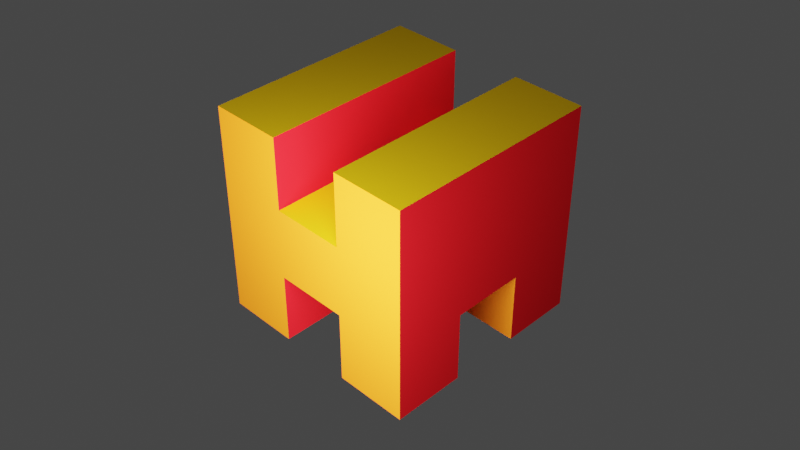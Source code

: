 # Source: Finaly_something_good.blend  (saved by Blender 2.93.20; exported with 4.5.12 LTS)
import bpy
from mathutils import Matrix  # noqa: F401  (used for matrix-valued properties, if any)

bpy.ops.wm.read_factory_settings(use_empty=True)
scene = bpy.context.scene
scene.name = 'Scene'

# ---- collections
col_collection = bpy.data.collections.new('Collection'); scene.collection.children.link(col_collection)

# ---- materials (node trees are filled in below, after node groups)
mat_material_001 = bpy.data.materials.new('Material.001')
mat_material_001.alpha_threshold = 0.0
mat_material_001.use_transparent_shadow = False
mat_material_001.line_color = (0.0, 0.0, 0.0, 1.0)
mat_2 = bpy.data.materials.new('2')
mat_2.use_transparent_shadow = False
mat_material_004 = bpy.data.materials.new('Material.004')
mat_material_004.use_transparent_shadow = False
mat_2_002 = bpy.data.materials.new('2.002')
mat_2_002.use_transparent_shadow = False
mat_3 = bpy.data.materials.new('3')
mat_3.use_transparent_shadow = False
mat_3_001 = bpy.data.materials.new('3.001')
mat_3_001.use_transparent_shadow = False
mat_3_002 = bpy.data.materials.new('3.002')
mat_3_002.use_transparent_shadow = False
mat_3_004 = bpy.data.materials.new('3.004')
mat_3_004.use_transparent_shadow = False
mat_3_003 = bpy.data.materials.new('3.003')
mat_3_003.use_transparent_shadow = False
mat_material_007 = bpy.data.materials.new('Material.007')
mat_material_007.use_transparent_shadow = False
mat_material_002 = bpy.data.materials.new('Material.002')
mat_material_002.use_transparent_shadow = False
mat_2_001 = bpy.data.materials.new('2.001')
mat_2_001.use_transparent_shadow = False

# ---- material node trees
mat_material_001.use_nodes = True; mat_material_001.node_tree.nodes.clear()
_N = mat_material_001.node_tree.nodes; _L = mat_material_001.node_tree.links
n0 = _N.new('ShaderNodeOutputMaterial'); n0.name = 'Material Output'; n0.location = (300, 300)
n1 = _N.new('ShaderNodeBsdfPrincipled'); n1.name = 'Principled BSDF'; n1.location = (10, 300)
n1.distribution = 'GGX'
n1.subsurface_method = 'BURLEY'
n1.inputs[2].default_value = 0.4
n1.inputs[3].default_value = 1.45
n1.inputs[27].default_value = (0.0, 0.0, 0.0, 1.0)
n1.inputs[28].default_value = 1.0
_L.new(n1.outputs[0], n0.inputs[0])
n0.is_active_output = True
mat_2.use_nodes = True; mat_2.node_tree.nodes.clear()
_N = mat_2.node_tree.nodes; _L = mat_2.node_tree.links
n0 = _N.new('ShaderNodeBsdfPrincipled'); n0.name = 'Principled BSDF'; n0.location = (10, 300)
n0.distribution = 'GGX'
n0.subsurface_method = 'BURLEY'
n0.inputs[0].default_value = (0.8388, 0.01161, 0.01764, 1.0)
n0.inputs[3].default_value = 1.45
n0.inputs[13].default_value = 0.0
n0.inputs[27].default_value = (0.0, 0.0, 0.0, 1.0)
n0.inputs[28].default_value = 1.0
n1 = _N.new('ShaderNodeOutputMaterial'); n1.name = 'Material Output'; n1.location = (300, 300)
_L.new(n0.outputs[0], n1.inputs[0])
n1.is_active_output = True
mat_material_004.use_nodes = True; mat_material_004.node_tree.nodes.clear()
_N = mat_material_004.node_tree.nodes; _L = mat_material_004.node_tree.links
n0 = _N.new('ShaderNodeBsdfPrincipled'); n0.name = 'Principled BSDF'; n0.location = (10, 300)
n0.distribution = 'GGX'
n0.subsurface_method = 'BURLEY'
n0.inputs[0].default_value = (1.0, 0.208, 0.01189, 1.0)
n0.inputs[3].default_value = 1.45
n0.inputs[13].default_value = 0.0
n0.inputs[27].default_value = (0.0, 0.0, 0.0, 1.0)
n0.inputs[28].default_value = 1.0
n1 = _N.new('ShaderNodeOutputMaterial'); n1.name = 'Material Output'; n1.location = (300, 300)
_L.new(n0.outputs[0], n1.inputs[0])
n1.is_active_output = True
mat_2_002.use_nodes = True; mat_2_002.node_tree.nodes.clear()
_N = mat_2_002.node_tree.nodes; _L = mat_2_002.node_tree.links
n0 = _N.new('ShaderNodeBsdfPrincipled'); n0.name = 'Principled BSDF'; n0.location = (10, 300)
n0.distribution = 'GGX'
n0.subsurface_method = 'BURLEY'
n0.inputs[0].default_value = (0.8388, 0.01161, 0.01764, 1.0)
n0.inputs[3].default_value = 1.45
n0.inputs[13].default_value = 0.0
n0.inputs[27].default_value = (0.0, 0.0, 0.0, 1.0)
n0.inputs[28].default_value = 1.0
n1 = _N.new('ShaderNodeOutputMaterial'); n1.name = 'Material Output'; n1.location = (300, 300)
_L.new(n0.outputs[0], n1.inputs[0])
n1.is_active_output = True
mat_3.use_nodes = True; mat_3.node_tree.nodes.clear()
_N = mat_3.node_tree.nodes; _L = mat_3.node_tree.links
n0 = _N.new('ShaderNodeBsdfPrincipled'); n0.name = 'Principled BSDF'; n0.location = (10, 300)
n0.distribution = 'GGX'
n0.subsurface_method = 'BURLEY'
n0.inputs[0].default_value = (1.0, 0.5906, 0.009134, 1.0)
n0.inputs[2].default_value = 0.0
n0.inputs[3].default_value = 1.45
n0.inputs[13].default_value = 0.0
n0.inputs[27].default_value = (0.0, 0.0, 0.0, 1.0)
n0.inputs[28].default_value = 1.0
n1 = _N.new('ShaderNodeOutputMaterial'); n1.name = 'Material Output'; n1.location = (300, 300)
_L.new(n0.outputs[0], n1.inputs[0])
n1.is_active_output = True
mat_3_001.use_nodes = True; mat_3_001.node_tree.nodes.clear()
_N = mat_3_001.node_tree.nodes; _L = mat_3_001.node_tree.links
n0 = _N.new('ShaderNodeBsdfPrincipled'); n0.name = 'Principled BSDF'; n0.location = (10, 300)
n0.distribution = 'GGX'
n0.subsurface_method = 'BURLEY'
n0.inputs[0].default_value = (1.0, 0.5906, 0.009134, 1.0)
n0.inputs[3].default_value = 1.45
n0.inputs[13].default_value = 0.0
n0.inputs[27].default_value = (0.0, 0.0, 0.0, 1.0)
n0.inputs[28].default_value = 1.0
n1 = _N.new('ShaderNodeOutputMaterial'); n1.name = 'Material Output'; n1.location = (300, 300)
_L.new(n0.outputs[0], n1.inputs[0])
n1.is_active_output = True
mat_3_002.use_nodes = True; mat_3_002.node_tree.nodes.clear()
_N = mat_3_002.node_tree.nodes; _L = mat_3_002.node_tree.links
n0 = _N.new('ShaderNodeBsdfPrincipled'); n0.name = 'Principled BSDF'; n0.location = (10, 300)
n0.distribution = 'GGX'
n0.subsurface_method = 'BURLEY'
n0.inputs[0].default_value = (1.0, 0.5906, 0.009134, 1.0)
n0.inputs[3].default_value = 1.45
n0.inputs[13].default_value = 0.0
n0.inputs[27].default_value = (0.0, 0.0, 0.0, 1.0)
n0.inputs[28].default_value = 1.0
n1 = _N.new('ShaderNodeOutputMaterial'); n1.name = 'Material Output'; n1.location = (300, 300)
_L.new(n0.outputs[0], n1.inputs[0])
n1.is_active_output = True
mat_3_004.use_nodes = True; mat_3_004.node_tree.nodes.clear()
_N = mat_3_004.node_tree.nodes; _L = mat_3_004.node_tree.links
n0 = _N.new('ShaderNodeBsdfPrincipled'); n0.name = 'Principled BSDF'; n0.location = (10, 300)
n0.distribution = 'GGX'
n0.subsurface_method = 'BURLEY'
n0.inputs[0].default_value = (1.0, 0.5906, 0.009134, 1.0)
n0.inputs[3].default_value = 1.45
n0.inputs[13].default_value = 0.0
n0.inputs[27].default_value = (0.0, 0.0, 0.0, 1.0)
n0.inputs[28].default_value = 1.0
n1 = _N.new('ShaderNodeOutputMaterial'); n1.name = 'Material Output'; n1.location = (300, 300)
_L.new(n0.outputs[0], n1.inputs[0])
n1.is_active_output = True
mat_3_003.use_nodes = True; mat_3_003.node_tree.nodes.clear()
_N = mat_3_003.node_tree.nodes; _L = mat_3_003.node_tree.links
n0 = _N.new('ShaderNodeBsdfPrincipled'); n0.name = 'Principled BSDF'; n0.location = (10, 300)
n0.distribution = 'GGX'
n0.subsurface_method = 'BURLEY'
n0.inputs[0].default_value = (1.0, 0.5906, 0.009134, 1.0)
n0.inputs[3].default_value = 1.45
n0.inputs[13].default_value = 0.0
n0.inputs[27].default_value = (0.0, 0.0, 0.0, 1.0)
n0.inputs[28].default_value = 1.0
n1 = _N.new('ShaderNodeOutputMaterial'); n1.name = 'Material Output'; n1.location = (300, 300)
_L.new(n0.outputs[0], n1.inputs[0])
n1.is_active_output = True
mat_material_007.use_nodes = True; mat_material_007.node_tree.nodes.clear()
_N = mat_material_007.node_tree.nodes; _L = mat_material_007.node_tree.links
n0 = _N.new('ShaderNodeBsdfPrincipled'); n0.name = 'Principled BSDF'; n0.location = (10, 300)
n0.distribution = 'GGX'
n0.subsurface_method = 'BURLEY'
n0.inputs[0].default_value = (1.0, 0.208, 0.01189, 1.0)
n0.inputs[3].default_value = 1.45
n0.inputs[13].default_value = 0.0
n0.inputs[27].default_value = (0.0, 0.0, 0.0, 1.0)
n0.inputs[28].default_value = 1.0
n1 = _N.new('ShaderNodeOutputMaterial'); n1.name = 'Material Output'; n1.location = (300, 300)
_L.new(n0.outputs[0], n1.inputs[0])
n1.is_active_output = True
mat_material_002.use_nodes = True; mat_material_002.node_tree.nodes.clear()
_N = mat_material_002.node_tree.nodes; _L = mat_material_002.node_tree.links
n0 = _N.new('ShaderNodeBsdfPrincipled'); n0.name = 'Principled BSDF'; n0.location = (10, 300)
n0.distribution = 'GGX'
n0.subsurface_method = 'BURLEY'
n0.inputs[0].default_value = (1.0, 0.208, 0.01189, 1.0)
n0.inputs[3].default_value = 1.45
n0.inputs[13].default_value = 0.0
n0.inputs[27].default_value = (0.0, 0.0, 0.0, 1.0)
n0.inputs[28].default_value = 1.0
n1 = _N.new('ShaderNodeOutputMaterial'); n1.name = 'Material Output'; n1.location = (300, 300)
_L.new(n0.outputs[0], n1.inputs[0])
n1.is_active_output = True
mat_2_001.use_nodes = True; mat_2_001.node_tree.nodes.clear()
_N = mat_2_001.node_tree.nodes; _L = mat_2_001.node_tree.links
n0 = _N.new('ShaderNodeBsdfPrincipled'); n0.name = 'Principled BSDF'; n0.location = (10, 300)
n0.distribution = 'GGX'
n0.subsurface_method = 'BURLEY'
n0.inputs[0].default_value = (0.8388, 0.01161, 0.01764, 1.0)
n0.inputs[3].default_value = 1.45
n0.inputs[13].default_value = 0.0
n0.inputs[27].default_value = (0.0, 0.0, 0.0, 1.0)
n0.inputs[28].default_value = 1.0
n1 = _N.new('ShaderNodeOutputMaterial'); n1.name = 'Material Output'; n1.location = (300, 300)
_L.new(n0.outputs[0], n1.inputs[0])
n1.is_active_output = True

# ---- world
world_world = bpy.data.worlds.new('World'); scene.world = world_world
world_world.use_nodes = True; world_world.node_tree.nodes.clear()
_N = world_world.node_tree.nodes; _L = world_world.node_tree.links
n0 = _N.new('ShaderNodeOutputWorld'); n0.name = 'World Output'; n0.location = (300, 300)
n1 = _N.new('ShaderNodeBackground'); n1.name = 'Background'; n1.location = (10, 300)
n1.inputs[0].default_value = (0.05088, 0.05088, 0.05088, 1.0)
_L.new(n1.outputs[0], n0.inputs[0])
n0.is_active_output = True
world_world.color = (0.05088, 0.05088, 0.05088)
world_world.use_sun_shadow = False
world_world.sun_shadow_jitter_overblur = 0.0

# ---- cameras
cam_camera = bpy.data.cameras.new('Camera')
cam_camera.clip_end = 100.0
cam_camera.ortho_scale = 7.314

# ---- lights
light_light = bpy.data.lights.new('Light', 'POINT')
light_light.transmission_factor = 0.0
light_light.energy = 1e+04
light_light.shadow_soft_size = 4.15
light_light.shadow_maximum_resolution = 0.006
light_light.use_absolute_resolution = True

# ---- meshes
me_cube_001 = bpy.data.meshes.new('Cube.001')
me_cube_001.from_pydata([(1.0, 1.0, 1.0), (1.0, 1.0, -1.0), (1.0, -1.0, 1.0), (1.0, -1.0, -1.0), (-1.0, 1.0, 1.0), (-1.0, 1.0, -1.0), (-1.0, -1.0, 1.0), (-1.0, -1.0, -1.0), (-3.0, -1.0, 3.0), (-3.0, -1.0, -1.0), (3.0, -1.0, 3.0), (3.0, -1.0, -1.0), (-3.0, -1.0, -1.0), (-3.0, -1.0, -3.0), (-1.0, -1.0, -1.0), (-1.0, -1.0, -3.0), (1.0, -1.0, -1.0), (1.0, -1.0, -3.0), (3.0, -1.0, -1.0), (3.0, -1.0, -3.0), (3.0, -1.0, 1.0), (3.0, -1.0, -1.0), (3.0, 1.0, 1.0), (3.0, 1.0, -1.0), (3.0, 1.0, 3.0), (3.0, 1.0, -3.0), (3.0, 3.0, 3.0), (3.0, 3.0, -3.0), (3.0, -3.0, 3.0), (3.0, -3.0, -3.0), (3.0, -1.0, 3.0), (3.0, -1.0, -3.0), (-3.0, 3.0, 3.0), (-3.0, 3.0, -1.0), (3.0, 3.0, 3.0), (3.0, 3.0, -1.0), (-3.0, 3.0, -1.0), (-3.0, 3.0, -3.0), (-1.0, 3.0, -1.0), (-1.0, 3.0, -3.0), (1.0, 3.0, -1.0), (1.0, 3.0, -3.0), (3.0, 3.0, -1.0), (3.0, 3.0, -3.0), (-3.0, -3.0, 3.0), (-3.0, -3.0, -1.0), (3.0, -3.0, 3.0), (3.0, -3.0, -1.0), (-3.0, -3.0, -1.0), (-3.0, -3.0, -3.0), (-1.0, -3.0, -1.0), (-1.0, -3.0, -3.0), (1.0, -3.0, -1.0), (1.0, -3.0, -3.0), (3.0, -3.0, -1.0), (3.0, -3.0, -3.0), (1.0, 1.0, -3.0), (3.0, 1.0, -3.0), (1.0, 3.0, -3.0), (3.0, 3.0, -3.0), (-3.0, 1.0, -3.0), (-1.0, 1.0, -3.0), (-3.0, 3.0, -3.0), (-1.0, 3.0, -3.0), (1.0, -3.0, -3.0), (3.0, -3.0, -3.0), (1.0, -1.0, -3.0), (3.0, -1.0, -3.0), (-3.0, -3.0, -3.0), (-1.0, -3.0, -3.0), (-3.0, -1.0, -3.0), (-1.0, -1.0, -3.0), (-3.0, 1.0, 3.0), (3.0, 1.0, 3.0), (-3.0, 3.0, 3.0), (3.0, 3.0, 3.0), (-3.0, -3.0, 3.0), (3.0, -3.0, 3.0), (-3.0, -1.0, 3.0), (3.0, -1.0, 3.0), (1.0, -3.0, -1.0), (1.0, 3.0, -1.0), (-1.0, -3.0, -1.0), (-1.0, 3.0, -1.0), (-3.0, -1.0, -1.0), (3.0, -1.0, -1.0), (-3.0, 1.0, -1.0), (3.0, 1.0, -1.0), (-3.0, -1.0, 1.0), (3.0, -1.0, 1.0), (-3.0, 1.0, 1.0), (3.0, 1.0, 1.0), (-3.0, -1.0, 1.0), (-3.0, -1.0, -1.0), (-3.0, 1.0, 1.0), (-3.0, 1.0, -1.0), (-3.0, 1.0, 3.0), (-3.0, 1.0, -3.0), (-3.0, 3.0, 3.0), (-3.0, 3.0, -3.0), (-3.0, -3.0, 3.0), (-3.0, -3.0, -3.0), (-3.0, -1.0, 3.0), (-3.0, -1.0, -3.0), (1.0, -1.0, 1.0), (1.0, -1.0, -1.0), (1.0, 1.0, 1.0), (1.0, 1.0, -1.0), (1.0, 1.0, 3.0), (1.0, 1.0, -3.0), (1.0, 3.0, 3.0), (1.0, 3.0, -3.0), (1.0, -3.0, 3.0), (1.0, -3.0, -3.0), (1.0, -1.0, 3.0), (1.0, -1.0, -3.0), (-1.0, -1.0, 1.0), (-1.0, -1.0, -1.0), (-1.0, 1.0, 1.0), (-1.0, 1.0, -1.0), (-1.0, 1.0, 3.0), (-1.0, 1.0, -3.0), (-1.0, 3.0, 3.0), (-1.0, 3.0, -3.0), (-1.0, -3.0, 3.0), (-1.0, -3.0, -3.0), (-1.0, -1.0, 3.0), (-1.0, -1.0, -3.0), (-3.0, 1.0, 3.0), (-3.0, 1.0, -1.0), (3.0, 1.0, 3.0), (3.0, 1.0, -1.0), (-3.0, 1.0, -1.0), (-3.0, 1.0, -3.0), (-1.0, 1.0, -1.0), (-1.0, 1.0, -3.0), (1.0, 1.0, -1.0), (1.0, 1.0, -3.0), (3.0, 1.0, -1.0), (3.0, 1.0, -3.0)], [], [(0, 4, 6, 2), (3, 2, 6, 7), (7, 6, 4, 5), (5, 1, 3, 7), (1, 0, 2, 3), (5, 4, 0, 1), (8, 9, 11, 10), (12, 13, 15, 14), (16, 17, 19, 18), (20, 21, 23, 22), (24, 25, 27, 26), (28, 29, 31, 30), (32, 33, 35, 34), (36, 37, 39, 38), (40, 41, 43, 42), (44, 45, 47, 46), (48, 49, 51, 50), (52, 53, 55, 54), (56, 57, 59, 58), (60, 61, 63, 62), (64, 65, 67, 66), (68, 69, 71, 70), (72, 73, 75, 74), (76, 77, 79, 78), (80, 81, 83, 82), (84, 85, 87, 86), (88, 89, 91, 90), (92, 93, 95, 94), (96, 97, 99, 98), (100, 101, 103, 102), (104, 105, 107, 106), (108, 109, 111, 110), (112, 113, 115, 114), (116, 117, 119, 118), (120, 121, 123, 122), (124, 125, 127, 126), (128, 129, 131, 130), (132, 133, 135, 134), (136, 137, 139, 138)])
me_cube_001.polygons.foreach_set('material_index', [0, 0, 0, 0, 0, 0, 1, 1, 1, 2, 2, 2, 1, 1, 1, 3, 3, 3, 4, 4, 4, 4, 4, 5, 6, 7, 8, 9, 9, 9, 10, 10, 10, 2, 2, 2, 11, 11, 11])
_uv = me_cube_001.uv_layers.new(name='UVMap')
_uv.uv.foreach_set('vector', [0.625, 0.5, 0.875, 0.5, 0.875, 0.75, 0.625, 0.75, 0.375, 0.75, 0.625, 0.75, 0.625, 1.0, 0.375, 1.0, 0.375, 0.0, 0.625, 0.0, 0.625, 0.25, 0.375, 0.25, 0.125, 0.5, 0.375, 0.5, 0.375, 0.75, 0.125, 0.75, 0.375, 0.5, 0.625, 0.5, 0.625, 0.75, 0.375, 0.75, 0.375, 0.25, 0.625, 0.25, 0.625, 0.5, 0.375, 0.5, 0.0, 0.0, 1.0, 0.0, 1.0, 1.0, 0.0, 1.0, 0.0, 0.0, 1.0, 0.0, 1.0, 1.0, 0.0, 1.0, 0.0, 0.0, 1.0, 0.0, 1.0, 1.0, 0.0, 1.0, 0.0, 0.0, 1.0, 0.0, 1.0, 1.0, 0.0, 1.0, 0.0, 0.0, 1.0, 0.0, 1.0, 1.0, 0.0, 1.0, 0.0, 0.0, 1.0, 0.0, 1.0, 1.0, 0.0, 1.0, 0.0, 0.0, 1.0, 0.0, 1.0, 1.0, 0.0, 1.0, 0.0, 0.0, 1.0, 0.0, 1.0, 1.0, 0.0, 1.0, 0.0, 0.0, 1.0, 0.0, 1.0, 1.0, 0.0, 1.0, 0.0, 0.0, 1.0, 0.0, 1.0, 1.0, 0.0, 1.0, 0.0, 0.0, 1.0, 0.0, 1.0, 1.0, 0.0, 1.0, 0.0, 0.0, 1.0, 0.0, 1.0, 1.0, 0.0, 1.0, 0.0, 0.0, 1.0, 0.0, 1.0, 1.0, 0.0, 1.0, 0.0, 0.0, 1.0, 0.0, 1.0, 1.0, 0.0, 1.0, 0.0, 0.0, 1.0, 0.0, 1.0, 1.0, 0.0, 1.0, 0.0, 0.0, 1.0, 0.0, 1.0, 1.0, 0.0, 1.0, 0.0, 0.0, 1.0, 0.0, 1.0, 1.0, 0.0, 1.0, 0.0, 0.0, 1.0, 0.0, 1.0, 1.0, 0.0, 1.0, 0.0, 0.0, 1.0, 0.0, 1.0, 1.0, 0.0, 1.0, 0.0, 0.0, 1.0, 0.0, 1.0, 1.0, 0.0, 1.0, 0.0, 0.0, 1.0, 0.0, 1.0, 1.0, 0.0, 1.0, 0.0, 0.0, 1.0, 0.0, 1.0, 1.0, 0.0, 1.0, 0.0, 0.0, 1.0, 0.0, 1.0, 1.0, 0.0, 1.0, 0.0, 0.0, 1.0, 0.0, 1.0, 1.0, 0.0, 1.0, 0.0, 0.0, 1.0, 0.0, 1.0, 1.0, 0.0, 1.0, 0.0, 0.0, 1.0, 0.0, 1.0, 1.0, 0.0, 1.0, 0.0, 0.0, 1.0, 0.0, 1.0, 1.0, 0.0, 1.0, 0.0, 0.0, 1.0, 0.0, 1.0, 1.0, 0.0, 1.0, 0.0, 0.0, 1.0, 0.0, 1.0, 1.0, 0.0, 1.0, 0.0, 0.0, 1.0, 0.0, 1.0, 1.0, 0.0, 1.0, 0.0, 0.0, 1.0, 0.0, 1.0, 1.0, 0.0, 1.0, 0.0, 0.0, 1.0, 0.0, 1.0, 1.0, 0.0, 1.0, 0.0, 0.0, 1.0, 0.0, 1.0, 1.0, 0.0, 1.0])
me_cube_001.materials.append(mat_material_001)
me_cube_001.materials.append(mat_2)
me_cube_001.materials.append(mat_material_004)
me_cube_001.materials.append(mat_2_002)
me_cube_001.materials.append(mat_3)
me_cube_001.materials.append(mat_3_001)
me_cube_001.materials.append(mat_3_002)
me_cube_001.materials.append(mat_3_004)
me_cube_001.materials.append(mat_3_003)
me_cube_001.materials.append(mat_material_007)
me_cube_001.materials.append(mat_material_002)
me_cube_001.materials.append(mat_2_001)
me_cube_001.use_remesh_preserve_volume = False
me_cube_001.use_remesh_preserve_attributes = False
me_cube_001.use_mirror_vertex_groups = False
me_cube_001.update()

# ---- objects
ob_light = bpy.data.objects.new('Light', light_light)
ob_camera = bpy.data.objects.new('Camera', cam_camera)
ob_cube_001 = bpy.data.objects.new('Cube.001', me_cube_001)

# ---- transforms, parenting, visibility, modifiers, constraints
ob_light.location = (7.159, 2.841, 2.333)
ob_light.rotation_euler = (0.6503, 0.05522, 1.866)
ob_light.lock_rotations_4d = False
ob_light.empty_display_type = 'ARROWS'
ob_light.color = (0.0, 0.0, 0.0, 0.0)
ob_light.lineart.crease_threshold = 0.0
ob_camera.location = (16.0, 16.0, 16.0)
ob_camera.rotation_euler = (0.9425, 0.0, 2.356)
ob_camera.lock_rotations_4d = False
ob_camera.empty_display_type = 'ARROWS'
ob_camera.color = (0.0, 0.0, 0.0, 0.0)
ob_camera.display_type = 'WIRE'
ob_camera.lineart.crease_threshold = 0.0
ob_cube_001.location = (0.0, 0.0, 0.0)
ob_cube_001.lock_rotations_4d = False
ob_cube_001.empty_display_type = 'ARROWS'
ob_cube_001.lineart.crease_threshold = 0.0

# ---- collection membership
col_collection.objects.link(ob_light)
col_collection.objects.link(ob_camera)
col_collection.objects.link(ob_cube_001)

# ---- scene / render settings (as saved in the file)
scene.camera = ob_camera
scene.frame_start = 1; scene.frame_end = 500; scene.frame_set(42)
scene.render.engine = 'BLENDER_EEVEE_NEXT'
scene.render.image_settings.file_format = 'FFMPEG'
scene.render.image_settings.color_mode = 'RGB'
scene.render.film_transparent = True
scene.render.use_border = True
scene.cycles.use_denoising = False
scene.cycles.samples = 128
scene.cycles.sampling_pattern = 'TABULATED_SOBOL'
scene.cycles.use_adaptive_sampling = False
scene.cycles.use_light_tree = False
scene.view_settings.view_transform = 'Filmic'
bpy.context.view_layer.update()
